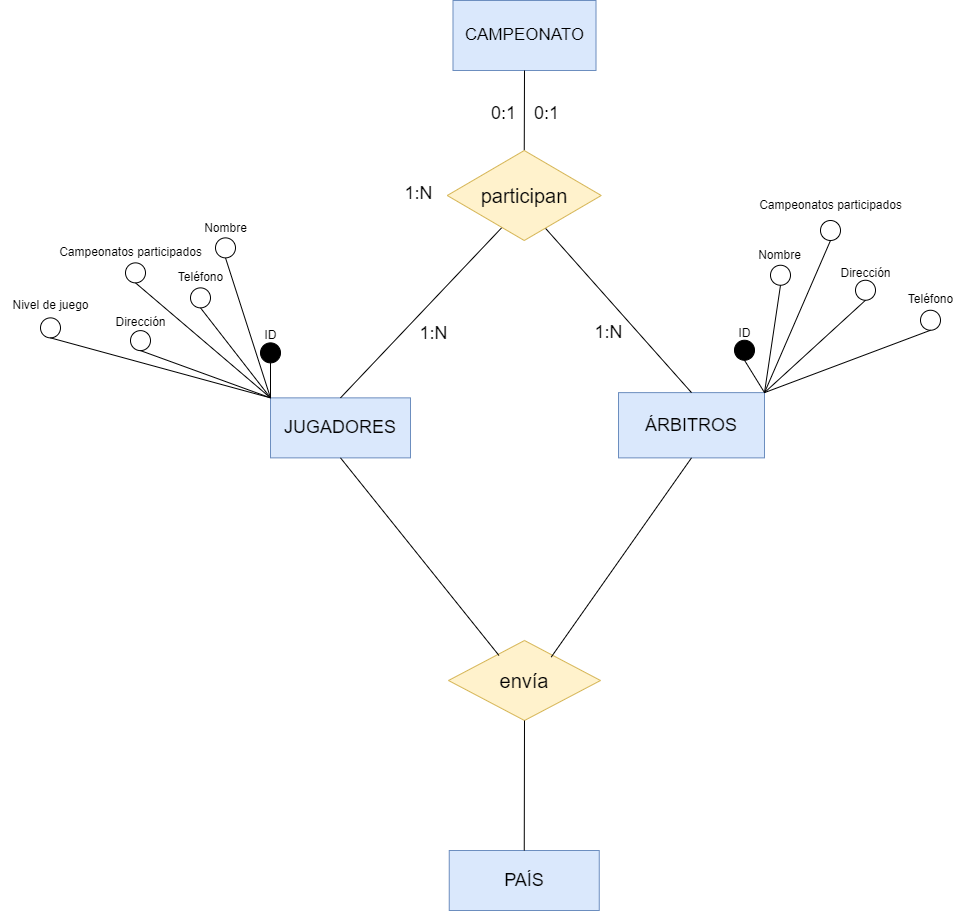

The diagram above was exported from draw.io. Its source (the exported page's mxGraphModel, read from the mxfile embedded in the PNG):
<mxGraphModel dx="2078" dy="1167" grid="1" gridSize="10" guides="1" tooltips="1" connect="1" arrows="1" fold="1" page="1" pageScale="1" pageWidth="827" pageHeight="1169" math="0" shadow="0">
  <root>
    <mxCell id="0" />
    <mxCell id="1" parent="0" />
    <mxCell id="hb4LBHCYiQIbPZOiZff8-8" value="&lt;font style=&quot;font-size: 17px;&quot;&gt;CAMPEONATO&lt;/font&gt;" style="whiteSpace=wrap;html=1;align=center;fillColor=#dae8fc;strokeColor=#6c8ebf;" vertex="1" parent="1">
      <mxGeometry x="294.5" y="140" width="143" height="70" as="geometry" />
    </mxCell>
    <mxCell id="hb4LBHCYiQIbPZOiZff8-11" value="" style="endArrow=none;html=1;rounded=0;entryX=0.5;entryY=1;entryDx=0;entryDy=0;exitX=0.5;exitY=0;exitDx=0;exitDy=0;" edge="1" parent="1" source="hb4LBHCYiQIbPZOiZff8-86" target="hb4LBHCYiQIbPZOiZff8-8">
      <mxGeometry width="50" height="50" relative="1" as="geometry">
        <mxPoint x="366" y="360" as="sourcePoint" />
        <mxPoint x="894" y="660" as="targetPoint" />
      </mxGeometry>
    </mxCell>
    <mxCell id="hb4LBHCYiQIbPZOiZff8-16" value="&lt;font style=&quot;font-size: 18px;&quot;&gt;JUGADORES&lt;/font&gt;" style="whiteSpace=wrap;html=1;align=center;fillColor=#dae8fc;strokeColor=#6c8ebf;" vertex="1" parent="1">
      <mxGeometry x="112" y="537.37" width="140" height="60" as="geometry" />
    </mxCell>
    <mxCell id="hb4LBHCYiQIbPZOiZff8-17" value="&lt;font style=&quot;font-size: 18px;&quot;&gt;ÁRBITROS&lt;/font&gt;" style="whiteSpace=wrap;html=1;align=center;fillColor=#dae8fc;strokeColor=#6c8ebf;" vertex="1" parent="1">
      <mxGeometry x="460" y="532.12" width="146" height="65.25" as="geometry" />
    </mxCell>
    <mxCell id="hb4LBHCYiQIbPZOiZff8-19" value="" style="endArrow=none;html=1;rounded=0;exitX=0.5;exitY=0;exitDx=0;exitDy=0;entryX=0.398;entryY=0.778;entryDx=0;entryDy=0;entryPerimeter=0;" edge="1" parent="1" source="hb4LBHCYiQIbPZOiZff8-16" target="hb4LBHCYiQIbPZOiZff8-86">
      <mxGeometry width="50" height="50" relative="1" as="geometry">
        <mxPoint x="332" y="724.75" as="sourcePoint" />
        <mxPoint x="351.59299999999985" y="617.5035" as="targetPoint" />
      </mxGeometry>
    </mxCell>
    <mxCell id="hb4LBHCYiQIbPZOiZff8-20" value="" style="endArrow=none;html=1;rounded=0;exitX=0.5;exitY=0;exitDx=0;exitDy=0;entryX=0.593;entryY=0.778;entryDx=0;entryDy=0;entryPerimeter=0;" edge="1" parent="1" source="hb4LBHCYiQIbPZOiZff8-17" target="hb4LBHCYiQIbPZOiZff8-86">
      <mxGeometry width="50" height="50" relative="1" as="geometry">
        <mxPoint x="332" y="724.75" as="sourcePoint" />
        <mxPoint x="376.163" y="617.5035" as="targetPoint" />
      </mxGeometry>
    </mxCell>
    <mxCell id="hb4LBHCYiQIbPZOiZff8-22" value="Nombre" style="text;html=1;align=center;verticalAlign=middle;resizable=0;points=[];autosize=1;strokeColor=none;fillColor=none;" vertex="1" parent="1">
      <mxGeometry x="32" y="352.62" width="70" height="30" as="geometry" />
    </mxCell>
    <mxCell id="hb4LBHCYiQIbPZOiZff8-23" value="ID" style="text;html=1;align=center;verticalAlign=middle;resizable=0;points=[];autosize=1;strokeColor=none;fillColor=none;" vertex="1" parent="1">
      <mxGeometry x="92" y="460.12" width="40" height="30" as="geometry" />
    </mxCell>
    <mxCell id="hb4LBHCYiQIbPZOiZff8-24" value="Dirección" style="text;html=1;align=center;verticalAlign=middle;resizable=0;points=[];autosize=1;strokeColor=none;fillColor=none;" vertex="1" parent="1">
      <mxGeometry x="-53" y="447.37" width="70" height="30" as="geometry" />
    </mxCell>
    <mxCell id="hb4LBHCYiQIbPZOiZff8-25" value="Teléfono" style="text;html=1;align=center;verticalAlign=middle;resizable=0;points=[];autosize=1;strokeColor=none;fillColor=none;" vertex="1" parent="1">
      <mxGeometry x="7" y="402.37" width="70" height="30" as="geometry" />
    </mxCell>
    <mxCell id="hb4LBHCYiQIbPZOiZff8-26" value="Campeonatos participados" style="text;html=1;align=center;verticalAlign=middle;resizable=0;points=[];autosize=1;strokeColor=none;fillColor=none;" vertex="1" parent="1">
      <mxGeometry x="-113" y="377.37" width="170" height="30" as="geometry" />
    </mxCell>
    <mxCell id="hb4LBHCYiQIbPZOiZff8-32" value="Nivel de juego" style="text;html=1;align=center;verticalAlign=middle;resizable=0;points=[];autosize=1;strokeColor=none;fillColor=none;" vertex="1" parent="1">
      <mxGeometry x="-158" y="430.12" width="100" height="30" as="geometry" />
    </mxCell>
    <mxCell id="hb4LBHCYiQIbPZOiZff8-33" value="" style="ellipse;whiteSpace=wrap;html=1;aspect=fixed;fillColor=#000000;" vertex="1" parent="1">
      <mxGeometry x="102" y="482.37" width="20" height="20" as="geometry" />
    </mxCell>
    <mxCell id="hb4LBHCYiQIbPZOiZff8-34" value="" style="endArrow=none;html=1;rounded=0;exitX=0;exitY=0;exitDx=0;exitDy=0;entryX=0.5;entryY=1;entryDx=0;entryDy=0;" edge="1" parent="1" source="hb4LBHCYiQIbPZOiZff8-16" target="hb4LBHCYiQIbPZOiZff8-33">
      <mxGeometry width="50" height="50" relative="1" as="geometry">
        <mxPoint x="42" y="377.37" as="sourcePoint" />
        <mxPoint x="52" y="367.37" as="targetPoint" />
      </mxGeometry>
    </mxCell>
    <mxCell id="hb4LBHCYiQIbPZOiZff8-35" value="" style="endArrow=none;html=1;rounded=0;entryX=0.5;entryY=1;entryDx=0;entryDy=0;" edge="1" parent="1" target="hb4LBHCYiQIbPZOiZff8-36">
      <mxGeometry width="50" height="50" relative="1" as="geometry">
        <mxPoint x="112" y="537.37" as="sourcePoint" />
        <mxPoint x="12" y="467.37" as="targetPoint" />
      </mxGeometry>
    </mxCell>
    <mxCell id="hb4LBHCYiQIbPZOiZff8-36" value="" style="ellipse;whiteSpace=wrap;html=1;aspect=fixed;" vertex="1" parent="1">
      <mxGeometry x="57" y="377.37" width="20" height="20" as="geometry" />
    </mxCell>
    <mxCell id="hb4LBHCYiQIbPZOiZff8-38" value="" style="ellipse;whiteSpace=wrap;html=1;aspect=fixed;" vertex="1" parent="1">
      <mxGeometry x="32" y="427.37" width="20" height="20" as="geometry" />
    </mxCell>
    <mxCell id="hb4LBHCYiQIbPZOiZff8-39" value="" style="endArrow=none;html=1;rounded=0;entryX=0;entryY=0;entryDx=0;entryDy=0;exitX=0.5;exitY=1;exitDx=0;exitDy=0;" edge="1" parent="1" source="hb4LBHCYiQIbPZOiZff8-38" target="hb4LBHCYiQIbPZOiZff8-16">
      <mxGeometry width="50" height="50" relative="1" as="geometry">
        <mxPoint x="42" y="377.37" as="sourcePoint" />
        <mxPoint x="92" y="327.37" as="targetPoint" />
      </mxGeometry>
    </mxCell>
    <mxCell id="hb4LBHCYiQIbPZOiZff8-40" value="" style="ellipse;whiteSpace=wrap;html=1;aspect=fixed;" vertex="1" parent="1">
      <mxGeometry x="-33" y="402.37" width="20" height="20" as="geometry" />
    </mxCell>
    <mxCell id="hb4LBHCYiQIbPZOiZff8-41" value="" style="endArrow=none;html=1;rounded=0;entryX=0;entryY=0;entryDx=0;entryDy=0;exitX=0.5;exitY=1;exitDx=0;exitDy=0;" edge="1" parent="1" source="hb4LBHCYiQIbPZOiZff8-40" target="hb4LBHCYiQIbPZOiZff8-16">
      <mxGeometry width="50" height="50" relative="1" as="geometry">
        <mxPoint x="42" y="377.37" as="sourcePoint" />
        <mxPoint x="92" y="327.37" as="targetPoint" />
      </mxGeometry>
    </mxCell>
    <mxCell id="hb4LBHCYiQIbPZOiZff8-43" value="" style="ellipse;whiteSpace=wrap;html=1;aspect=fixed;" vertex="1" parent="1">
      <mxGeometry x="-28" y="470.12" width="20" height="20" as="geometry" />
    </mxCell>
    <mxCell id="hb4LBHCYiQIbPZOiZff8-44" value="" style="endArrow=none;html=1;rounded=0;exitX=0;exitY=0;exitDx=0;exitDy=0;entryX=0.5;entryY=1;entryDx=0;entryDy=0;" edge="1" parent="1" source="hb4LBHCYiQIbPZOiZff8-16" target="hb4LBHCYiQIbPZOiZff8-43">
      <mxGeometry width="50" height="50" relative="1" as="geometry">
        <mxPoint x="-58" y="547.37" as="sourcePoint" />
        <mxPoint x="-8" y="497.37" as="targetPoint" />
      </mxGeometry>
    </mxCell>
    <mxCell id="hb4LBHCYiQIbPZOiZff8-45" value="" style="ellipse;whiteSpace=wrap;html=1;aspect=fixed;" vertex="1" parent="1">
      <mxGeometry x="-118" y="457.37" width="20" height="20" as="geometry" />
    </mxCell>
    <mxCell id="hb4LBHCYiQIbPZOiZff8-46" value="" style="endArrow=none;html=1;rounded=0;exitX=0;exitY=0;exitDx=0;exitDy=0;entryX=0.5;entryY=1;entryDx=0;entryDy=0;" edge="1" parent="1" source="hb4LBHCYiQIbPZOiZff8-16" target="hb4LBHCYiQIbPZOiZff8-45">
      <mxGeometry width="50" height="50" relative="1" as="geometry">
        <mxPoint x="-58" y="547.37" as="sourcePoint" />
        <mxPoint x="-8" y="497.37" as="targetPoint" />
      </mxGeometry>
    </mxCell>
    <mxCell id="hb4LBHCYiQIbPZOiZff8-65" value="Nombre" style="text;html=1;align=center;verticalAlign=middle;resizable=0;points=[];autosize=1;strokeColor=none;fillColor=none;" vertex="1" parent="1">
      <mxGeometry x="586" y="380" width="70" height="30" as="geometry" />
    </mxCell>
    <mxCell id="hb4LBHCYiQIbPZOiZff8-66" value="ID" style="text;html=1;align=center;verticalAlign=middle;resizable=0;points=[];autosize=1;strokeColor=none;fillColor=none;" vertex="1" parent="1">
      <mxGeometry x="566" y="457.5" width="40" height="30" as="geometry" />
    </mxCell>
    <mxCell id="hb4LBHCYiQIbPZOiZff8-67" value="Dirección" style="text;html=1;align=center;verticalAlign=middle;resizable=0;points=[];autosize=1;strokeColor=none;fillColor=none;" vertex="1" parent="1">
      <mxGeometry x="672" y="397.5" width="70" height="30" as="geometry" />
    </mxCell>
    <mxCell id="hb4LBHCYiQIbPZOiZff8-68" value="Teléfono" style="text;html=1;align=center;verticalAlign=middle;resizable=0;points=[];autosize=1;strokeColor=none;fillColor=none;" vertex="1" parent="1">
      <mxGeometry x="737" y="423.5" width="70" height="30" as="geometry" />
    </mxCell>
    <mxCell id="hb4LBHCYiQIbPZOiZff8-69" value="Campeonatos participados" style="text;html=1;align=center;verticalAlign=middle;resizable=0;points=[];autosize=1;strokeColor=none;fillColor=none;" vertex="1" parent="1">
      <mxGeometry x="587" y="330" width="170" height="30" as="geometry" />
    </mxCell>
    <mxCell id="hb4LBHCYiQIbPZOiZff8-71" value="" style="ellipse;whiteSpace=wrap;html=1;aspect=fixed;fillColor=#000000;" vertex="1" parent="1">
      <mxGeometry x="576" y="479.75" width="20" height="20" as="geometry" />
    </mxCell>
    <mxCell id="hb4LBHCYiQIbPZOiZff8-72" value="" style="endArrow=none;html=1;rounded=0;exitX=1;exitY=0;exitDx=0;exitDy=0;entryX=0.5;entryY=1;entryDx=0;entryDy=0;" edge="1" parent="1" target="hb4LBHCYiQIbPZOiZff8-71" source="hb4LBHCYiQIbPZOiZff8-17">
      <mxGeometry width="50" height="50" relative="1" as="geometry">
        <mxPoint x="482" y="859.5" as="sourcePoint" />
        <mxPoint x="422" y="689.5" as="targetPoint" />
      </mxGeometry>
    </mxCell>
    <mxCell id="hb4LBHCYiQIbPZOiZff8-73" value="" style="endArrow=none;html=1;rounded=0;entryX=0.5;entryY=1;entryDx=0;entryDy=0;exitX=1;exitY=0;exitDx=0;exitDy=0;" edge="1" parent="1" target="hb4LBHCYiQIbPZOiZff8-74" source="hb4LBHCYiQIbPZOiZff8-17">
      <mxGeometry width="50" height="50" relative="1" as="geometry">
        <mxPoint x="707" y="424.75" as="sourcePoint" />
        <mxPoint x="607" y="354.75" as="targetPoint" />
      </mxGeometry>
    </mxCell>
    <mxCell id="hb4LBHCYiQIbPZOiZff8-74" value="" style="ellipse;whiteSpace=wrap;html=1;aspect=fixed;" vertex="1" parent="1">
      <mxGeometry x="662" y="360" width="20" height="20" as="geometry" />
    </mxCell>
    <mxCell id="hb4LBHCYiQIbPZOiZff8-75" value="" style="ellipse;whiteSpace=wrap;html=1;aspect=fixed;" vertex="1" parent="1">
      <mxGeometry x="612" y="404.75" width="20" height="20" as="geometry" />
    </mxCell>
    <mxCell id="hb4LBHCYiQIbPZOiZff8-76" value="" style="endArrow=none;html=1;rounded=0;entryX=1;entryY=0;entryDx=0;entryDy=0;exitX=0.5;exitY=1;exitDx=0;exitDy=0;" edge="1" parent="1" source="hb4LBHCYiQIbPZOiZff8-75" target="hb4LBHCYiQIbPZOiZff8-17">
      <mxGeometry width="50" height="50" relative="1" as="geometry">
        <mxPoint x="637" y="264.75" as="sourcePoint" />
        <mxPoint x="707" y="424.75" as="targetPoint" />
      </mxGeometry>
    </mxCell>
    <mxCell id="hb4LBHCYiQIbPZOiZff8-77" value="" style="ellipse;whiteSpace=wrap;html=1;aspect=fixed;" vertex="1" parent="1">
      <mxGeometry x="697" y="419.75" width="20" height="20" as="geometry" />
    </mxCell>
    <mxCell id="hb4LBHCYiQIbPZOiZff8-78" value="" style="endArrow=none;html=1;rounded=0;exitX=0.5;exitY=1;exitDx=0;exitDy=0;entryX=1;entryY=0;entryDx=0;entryDy=0;" edge="1" parent="1" source="hb4LBHCYiQIbPZOiZff8-77" target="hb4LBHCYiQIbPZOiZff8-17">
      <mxGeometry width="50" height="50" relative="1" as="geometry">
        <mxPoint x="637" y="264.75" as="sourcePoint" />
        <mxPoint x="692" y="474.75" as="targetPoint" />
      </mxGeometry>
    </mxCell>
    <mxCell id="hb4LBHCYiQIbPZOiZff8-79" value="" style="ellipse;whiteSpace=wrap;html=1;aspect=fixed;" vertex="1" parent="1">
      <mxGeometry x="762" y="449.75" width="20" height="20" as="geometry" />
    </mxCell>
    <mxCell id="hb4LBHCYiQIbPZOiZff8-80" value="" style="endArrow=none;html=1;rounded=0;exitX=1;exitY=0;exitDx=0;exitDy=0;entryX=0.5;entryY=1;entryDx=0;entryDy=0;" edge="1" parent="1" target="hb4LBHCYiQIbPZOiZff8-79" source="hb4LBHCYiQIbPZOiZff8-17">
      <mxGeometry width="50" height="50" relative="1" as="geometry">
        <mxPoint x="707" y="424.75" as="sourcePoint" />
        <mxPoint x="587" y="384.75" as="targetPoint" />
      </mxGeometry>
    </mxCell>
    <mxCell id="hb4LBHCYiQIbPZOiZff8-85" value="&lt;font style=&quot;font-size: 18px;&quot;&gt;PAÍS&lt;/font&gt;" style="whiteSpace=wrap;html=1;align=center;fillColor=#dae8fc;strokeColor=#6c8ebf;" vertex="1" parent="1">
      <mxGeometry x="290.75" y="990" width="150" height="60" as="geometry" />
    </mxCell>
    <mxCell id="hb4LBHCYiQIbPZOiZff8-86" value="&lt;font style=&quot;font-size: 20px;&quot;&gt;participan&lt;/font&gt;" style="shape=rhombus;perimeter=rhombusPerimeter;whiteSpace=wrap;html=1;align=center;fillColor=#fff2cc;strokeColor=#d6b656;" vertex="1" parent="1">
      <mxGeometry x="288.75" y="290" width="154" height="90" as="geometry" />
    </mxCell>
    <mxCell id="hb4LBHCYiQIbPZOiZff8-87" value="&lt;font style=&quot;font-size: 18px;&quot;&gt;0:1&lt;/font&gt;" style="text;html=1;align=center;verticalAlign=middle;resizable=0;points=[];autosize=1;strokeColor=none;fillColor=none;" vertex="1" parent="1">
      <mxGeometry x="363" y="233" width="50" height="40" as="geometry" />
    </mxCell>
    <mxCell id="hb4LBHCYiQIbPZOiZff8-88" value="&lt;font style=&quot;font-size: 18px;&quot;&gt;1:N&lt;/font&gt;" style="text;html=1;align=center;verticalAlign=middle;resizable=0;points=[];autosize=1;strokeColor=none;fillColor=none;" vertex="1" parent="1">
      <mxGeometry x="249.5" y="452.5" width="50" height="40" as="geometry" />
    </mxCell>
    <mxCell id="hb4LBHCYiQIbPZOiZff8-89" value="&lt;font style=&quot;font-size: 18px;&quot;&gt;1:N&lt;/font&gt;" style="text;html=1;align=center;verticalAlign=middle;resizable=0;points=[];autosize=1;strokeColor=none;fillColor=none;" vertex="1" parent="1">
      <mxGeometry x="425" y="452.37" width="50" height="40" as="geometry" />
    </mxCell>
    <mxCell id="hb4LBHCYiQIbPZOiZff8-90" value="&lt;font style=&quot;font-size: 18px;&quot;&gt;0:1&lt;/font&gt;" style="text;html=1;align=center;verticalAlign=middle;resizable=0;points=[];autosize=1;strokeColor=none;fillColor=none;" vertex="1" parent="1">
      <mxGeometry x="320" y="233" width="50" height="40" as="geometry" />
    </mxCell>
    <mxCell id="hb4LBHCYiQIbPZOiZff8-91" value="&lt;font style=&quot;font-size: 18px;&quot;&gt;1:N&lt;/font&gt;" style="text;html=1;align=center;verticalAlign=middle;resizable=0;points=[];autosize=1;strokeColor=none;fillColor=none;" vertex="1" parent="1">
      <mxGeometry x="235" y="313" width="50" height="40" as="geometry" />
    </mxCell>
    <mxCell id="hb4LBHCYiQIbPZOiZff8-93" value="&lt;font style=&quot;font-size: 20px;&quot;&gt;envía&lt;/font&gt;" style="shape=rhombus;perimeter=rhombusPerimeter;whiteSpace=wrap;html=1;align=center;fillColor=#fff2cc;strokeColor=#d6b656;" vertex="1" parent="1">
      <mxGeometry x="290" y="780" width="152" height="80" as="geometry" />
    </mxCell>
    <mxCell id="hb4LBHCYiQIbPZOiZff8-94" value="" style="endArrow=none;html=1;rounded=0;exitX=0.5;exitY=0;exitDx=0;exitDy=0;entryX=0.5;entryY=1;entryDx=0;entryDy=0;" edge="1" parent="1" source="hb4LBHCYiQIbPZOiZff8-85" target="hb4LBHCYiQIbPZOiZff8-93">
      <mxGeometry width="50" height="50" relative="1" as="geometry">
        <mxPoint x="210" y="890" as="sourcePoint" />
        <mxPoint x="260" y="840" as="targetPoint" />
      </mxGeometry>
    </mxCell>
    <mxCell id="hb4LBHCYiQIbPZOiZff8-95" value="" style="endArrow=none;html=1;rounded=0;entryX=0.676;entryY=0.207;entryDx=0;entryDy=0;exitX=0.5;exitY=1;exitDx=0;exitDy=0;entryPerimeter=0;" edge="1" parent="1" source="hb4LBHCYiQIbPZOiZff8-17" target="hb4LBHCYiQIbPZOiZff8-93">
      <mxGeometry width="50" height="50" relative="1" as="geometry">
        <mxPoint x="210" y="890" as="sourcePoint" />
        <mxPoint x="260" y="840" as="targetPoint" />
      </mxGeometry>
    </mxCell>
    <mxCell id="hb4LBHCYiQIbPZOiZff8-96" value="" style="endArrow=none;html=1;rounded=0;entryX=0.5;entryY=1;entryDx=0;entryDy=0;exitX=0.332;exitY=0.187;exitDx=0;exitDy=0;exitPerimeter=0;" edge="1" parent="1" source="hb4LBHCYiQIbPZOiZff8-93" target="hb4LBHCYiQIbPZOiZff8-16">
      <mxGeometry width="50" height="50" relative="1" as="geometry">
        <mxPoint x="210" y="890" as="sourcePoint" />
        <mxPoint x="260" y="840" as="targetPoint" />
      </mxGeometry>
    </mxCell>
  </root>
</mxGraphModel>